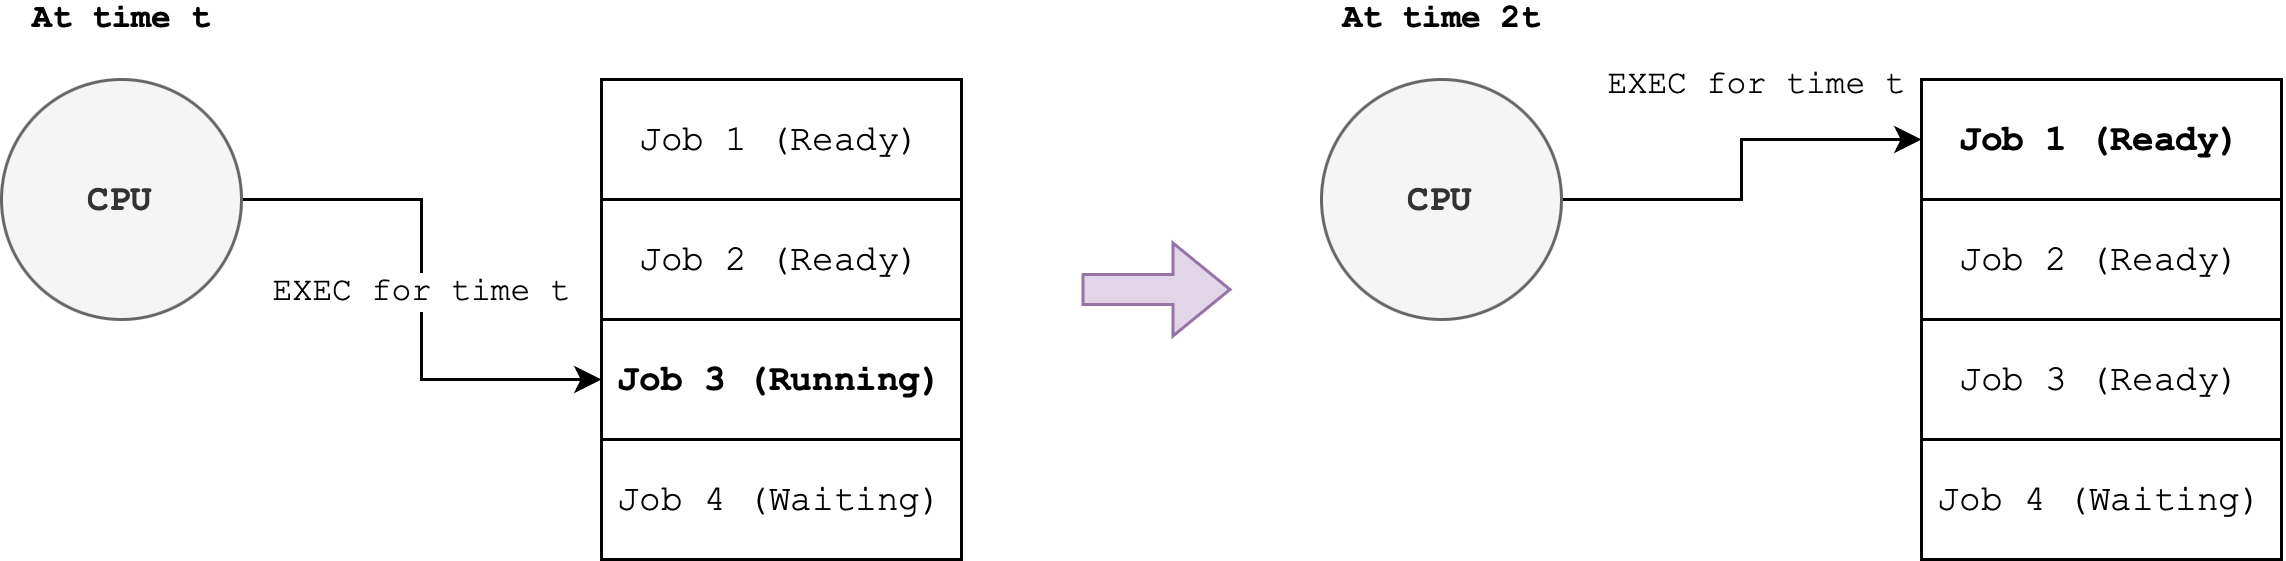

The diagram above was exported from draw.io. Its source (the exported page's mxGraphModel, read from the mxfile embedded in the PNG):
<mxGraphModel dx="795" dy="538" grid="1" gridSize="10" guides="1" tooltips="1" connect="1" arrows="1" fold="1" page="1" pageScale="1" pageWidth="827" pageHeight="1169" math="0" shadow="0">
  <root>
    <mxCell id="peQYQSI-aNummyS6Jakg-0" />
    <mxCell id="peQYQSI-aNummyS6Jakg-1" parent="peQYQSI-aNummyS6Jakg-0" />
    <mxCell id="peQYQSI-aNummyS6Jakg-2" style="edgeStyle=orthogonalEdgeStyle;rounded=0;orthogonalLoop=1;jettySize=auto;html=1;entryX=0;entryY=0.5;entryDx=0;entryDy=0;" edge="1" parent="peQYQSI-aNummyS6Jakg-1" source="peQYQSI-aNummyS6Jakg-4" target="peQYQSI-aNummyS6Jakg-7">
      <mxGeometry relative="1" as="geometry" />
    </mxCell>
    <mxCell id="peQYQSI-aNummyS6Jakg-3" value="EXEC for time t" style="edgeLabel;html=1;align=center;verticalAlign=middle;resizable=0;points=[];fontFamily=Courier New;" vertex="1" connectable="0" parent="peQYQSI-aNummyS6Jakg-2">
      <mxGeometry x="0.2" relative="1" as="geometry">
        <mxPoint y="-18" as="offset" />
      </mxGeometry>
    </mxCell>
    <mxCell id="peQYQSI-aNummyS6Jakg-4" value="CPU" style="ellipse;whiteSpace=wrap;html=1;aspect=fixed;fontFamily=Courier New;fontStyle=1;fillColor=#f5f5f5;fontColor=#333333;strokeColor=#666666;" vertex="1" parent="peQYQSI-aNummyS6Jakg-1">
      <mxGeometry x="80" y="160" width="80" height="80" as="geometry" />
    </mxCell>
    <mxCell id="peQYQSI-aNummyS6Jakg-5" value="Job 1 (Ready)" style="rounded=0;whiteSpace=wrap;html=1;fontFamily=Courier New;" vertex="1" parent="peQYQSI-aNummyS6Jakg-1">
      <mxGeometry x="280" y="160" width="120" height="40" as="geometry" />
    </mxCell>
    <mxCell id="peQYQSI-aNummyS6Jakg-6" value="Job 2 (Ready)" style="rounded=0;whiteSpace=wrap;html=1;fontFamily=Courier New;" vertex="1" parent="peQYQSI-aNummyS6Jakg-1">
      <mxGeometry x="280" y="200" width="120" height="40" as="geometry" />
    </mxCell>
    <mxCell id="peQYQSI-aNummyS6Jakg-7" value="Job 3 (Running)" style="rounded=0;whiteSpace=wrap;html=1;fontFamily=Courier New;fontStyle=1" vertex="1" parent="peQYQSI-aNummyS6Jakg-1">
      <mxGeometry x="280" y="240" width="120" height="40" as="geometry" />
    </mxCell>
    <mxCell id="peQYQSI-aNummyS6Jakg-8" value="Job 4 (Waiting)" style="rounded=0;whiteSpace=wrap;html=1;fontFamily=Courier New;" vertex="1" parent="peQYQSI-aNummyS6Jakg-1">
      <mxGeometry x="280" y="280" width="120" height="40" as="geometry" />
    </mxCell>
    <mxCell id="2wV_t19ZG7bb2_QW6HFE-7" style="edgeStyle=orthogonalEdgeStyle;rounded=0;orthogonalLoop=1;jettySize=auto;html=1;entryX=0;entryY=0.5;entryDx=0;entryDy=0;" edge="1" parent="peQYQSI-aNummyS6Jakg-1" source="2wV_t19ZG7bb2_QW6HFE-9" target="2wV_t19ZG7bb2_QW6HFE-10">
      <mxGeometry relative="1" as="geometry" />
    </mxCell>
    <mxCell id="2wV_t19ZG7bb2_QW6HFE-8" value="EXEC for time t" style="edgeLabel;html=1;align=center;verticalAlign=middle;resizable=0;points=[];fontFamily=Courier New;" vertex="1" connectable="0" parent="2wV_t19ZG7bb2_QW6HFE-7">
      <mxGeometry x="0.2" relative="1" as="geometry">
        <mxPoint y="-18" as="offset" />
      </mxGeometry>
    </mxCell>
    <mxCell id="2wV_t19ZG7bb2_QW6HFE-9" value="CPU" style="ellipse;whiteSpace=wrap;html=1;aspect=fixed;fontFamily=Courier New;fontStyle=1;fillColor=#f5f5f5;fontColor=#333333;strokeColor=#666666;" vertex="1" parent="peQYQSI-aNummyS6Jakg-1">
      <mxGeometry x="520" y="160" width="80" height="80" as="geometry" />
    </mxCell>
    <mxCell id="2wV_t19ZG7bb2_QW6HFE-10" value="&lt;b&gt;Job 1 (Ready)&lt;/b&gt;" style="rounded=0;whiteSpace=wrap;html=1;fontFamily=Courier New;" vertex="1" parent="peQYQSI-aNummyS6Jakg-1">
      <mxGeometry x="720" y="160" width="120" height="40" as="geometry" />
    </mxCell>
    <mxCell id="2wV_t19ZG7bb2_QW6HFE-11" value="Job 2 (Ready)" style="rounded=0;whiteSpace=wrap;html=1;fontFamily=Courier New;" vertex="1" parent="peQYQSI-aNummyS6Jakg-1">
      <mxGeometry x="720" y="200" width="120" height="40" as="geometry" />
    </mxCell>
    <mxCell id="2wV_t19ZG7bb2_QW6HFE-12" value="&lt;span style=&quot;font-weight: normal;&quot;&gt;Job 3 (Ready)&lt;/span&gt;" style="rounded=0;whiteSpace=wrap;html=1;fontFamily=Courier New;fontStyle=1" vertex="1" parent="peQYQSI-aNummyS6Jakg-1">
      <mxGeometry x="720" y="240" width="120" height="40" as="geometry" />
    </mxCell>
    <mxCell id="2wV_t19ZG7bb2_QW6HFE-13" value="Job 4 (Waiting)" style="rounded=0;whiteSpace=wrap;html=1;fontFamily=Courier New;" vertex="1" parent="peQYQSI-aNummyS6Jakg-1">
      <mxGeometry x="720" y="280" width="120" height="40" as="geometry" />
    </mxCell>
    <mxCell id="2wV_t19ZG7bb2_QW6HFE-15" value="At time t" style="edgeLabel;html=1;align=center;verticalAlign=middle;resizable=0;points=[];fontFamily=Courier New;fontStyle=1" vertex="1" connectable="0" parent="peQYQSI-aNummyS6Jakg-1">
      <mxGeometry x="120" y="140.00333333333336" as="geometry" />
    </mxCell>
    <mxCell id="2wV_t19ZG7bb2_QW6HFE-16" value="At time 2t" style="edgeLabel;html=1;align=center;verticalAlign=middle;resizable=0;points=[];fontFamily=Courier New;fontStyle=1" vertex="1" connectable="0" parent="peQYQSI-aNummyS6Jakg-1">
      <mxGeometry x="560" y="140.00333333333336" as="geometry" />
    </mxCell>
    <mxCell id="2wV_t19ZG7bb2_QW6HFE-17" value="" style="shape=flexArrow;endArrow=classic;html=1;rounded=0;fillColor=#e1d5e7;strokeColor=#9673a6;" edge="1" parent="peQYQSI-aNummyS6Jakg-1">
      <mxGeometry width="50" height="50" relative="1" as="geometry">
        <mxPoint x="440" y="230" as="sourcePoint" />
        <mxPoint x="490" y="230" as="targetPoint" />
      </mxGeometry>
    </mxCell>
  </root>
</mxGraphModel>